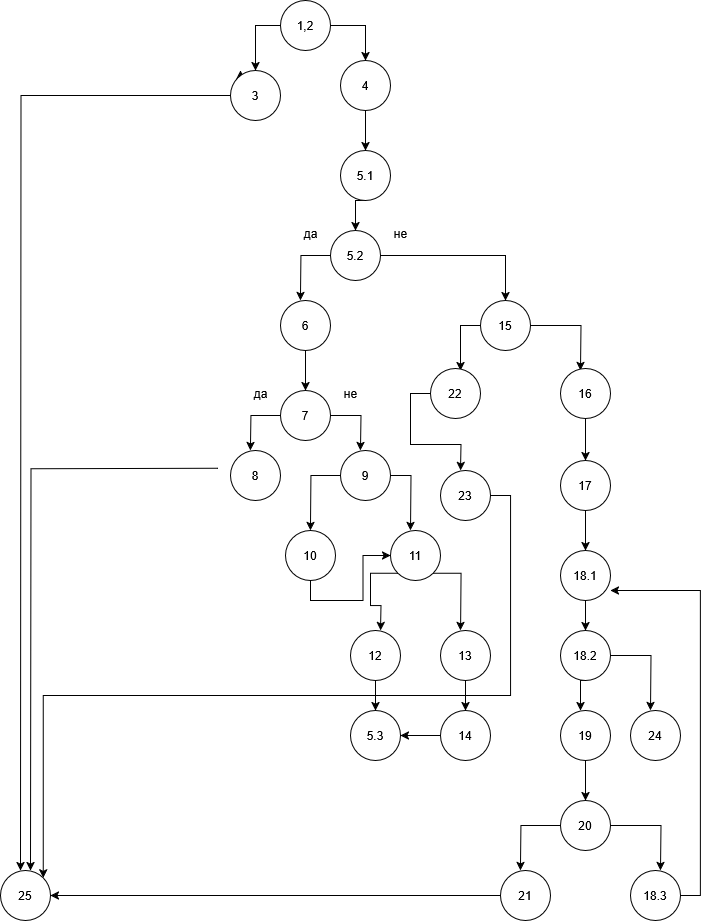

The diagram above was exported from draw.io. Its source (the exported page's mxGraphModel, read from the mxfile embedded in the PNG):
<mxGraphModel dx="1042" dy="563" grid="1" gridSize="10" guides="1" tooltips="1" connect="1" arrows="1" fold="1" page="1" pageScale="1" pageWidth="827" pageHeight="1169" math="0" shadow="0">
  <root>
    <mxCell id="0" />
    <mxCell id="1" parent="0" />
    <mxCell id="KLf67-bOe0IDR1jidALb-10" style="edgeStyle=orthogonalEdgeStyle;rounded=0;orthogonalLoop=1;jettySize=auto;html=1;exitX=0;exitY=0.5;exitDx=0;exitDy=0;" parent="1" source="KLf67-bOe0IDR1jidALb-13" edge="1">
      <mxGeometry relative="1" as="geometry">
        <mxPoint x="340" y="80" as="targetPoint" />
      </mxGeometry>
    </mxCell>
    <mxCell id="KLf67-bOe0IDR1jidALb-12" style="edgeStyle=orthogonalEdgeStyle;rounded=0;orthogonalLoop=1;jettySize=auto;html=1;exitX=1;exitY=0.5;exitDx=0;exitDy=0;" parent="1" source="KLf67-bOe0IDR1jidALb-14" edge="1">
      <mxGeometry relative="1" as="geometry">
        <mxPoint x="460" y="90" as="targetPoint" />
      </mxGeometry>
    </mxCell>
    <mxCell id="KLf67-bOe0IDR1jidALb-9" value="&lt;div&gt;1,2&lt;/div&gt;" style="ellipse;whiteSpace=wrap;html=1;aspect=fixed;" parent="1" vertex="1">
      <mxGeometry x="380" y="10" width="50" height="50" as="geometry" />
    </mxCell>
    <mxCell id="KLf67-bOe0IDR1jidALb-15" value="" style="edgeStyle=orthogonalEdgeStyle;rounded=0;orthogonalLoop=1;jettySize=auto;html=1;exitX=1;exitY=0.5;exitDx=0;exitDy=0;" parent="1" source="KLf67-bOe0IDR1jidALb-9" target="KLf67-bOe0IDR1jidALb-14" edge="1">
      <mxGeometry relative="1" as="geometry">
        <mxPoint x="460" y="90" as="targetPoint" />
        <mxPoint x="430" y="35" as="sourcePoint" />
      </mxGeometry>
    </mxCell>
    <mxCell id="KLf67-bOe0IDR1jidALb-20" style="edgeStyle=orthogonalEdgeStyle;rounded=0;orthogonalLoop=1;jettySize=auto;html=1;exitX=0.5;exitY=1;exitDx=0;exitDy=0;" parent="1" source="KLf67-bOe0IDR1jidALb-14" edge="1">
      <mxGeometry relative="1" as="geometry">
        <mxPoint x="465" y="160" as="targetPoint" />
      </mxGeometry>
    </mxCell>
    <mxCell id="KLf67-bOe0IDR1jidALb-14" value="4" style="ellipse;whiteSpace=wrap;html=1;aspect=fixed;" parent="1" vertex="1">
      <mxGeometry x="440" y="70" width="50" height="50" as="geometry" />
    </mxCell>
    <mxCell id="KLf67-bOe0IDR1jidALb-16" value="" style="edgeStyle=orthogonalEdgeStyle;rounded=0;orthogonalLoop=1;jettySize=auto;html=1;exitX=0;exitY=0.5;exitDx=0;exitDy=0;" parent="1" source="KLf67-bOe0IDR1jidALb-9" target="KLf67-bOe0IDR1jidALb-13" edge="1">
      <mxGeometry relative="1" as="geometry">
        <mxPoint x="340" y="80" as="targetPoint" />
        <mxPoint x="380" y="35" as="sourcePoint" />
      </mxGeometry>
    </mxCell>
    <mxCell id="KLf67-bOe0IDR1jidALb-95" style="edgeStyle=orthogonalEdgeStyle;rounded=0;orthogonalLoop=1;jettySize=auto;html=1;exitX=0;exitY=0.5;exitDx=0;exitDy=0;fillColor=light-dark(transparent,#FF0000);" parent="1" source="KLf67-bOe0IDR1jidALb-13" edge="1">
      <mxGeometry relative="1" as="geometry">
        <mxPoint x="120" y="880" as="targetPoint" />
      </mxGeometry>
    </mxCell>
    <mxCell id="KLf67-bOe0IDR1jidALb-13" value="3" style="ellipse;whiteSpace=wrap;html=1;aspect=fixed;" parent="1" vertex="1">
      <mxGeometry x="330" y="80" width="50" height="50" as="geometry" />
    </mxCell>
    <mxCell id="KLf67-bOe0IDR1jidALb-25" style="edgeStyle=orthogonalEdgeStyle;rounded=0;orthogonalLoop=1;jettySize=auto;html=1;exitX=0.5;exitY=1;exitDx=0;exitDy=0;entryX=0.5;entryY=0;entryDx=0;entryDy=0;" parent="1" source="KLf67-bOe0IDR1jidALb-21" target="KLf67-bOe0IDR1jidALb-24" edge="1">
      <mxGeometry relative="1" as="geometry" />
    </mxCell>
    <mxCell id="KLf67-bOe0IDR1jidALb-21" value="5.1" style="ellipse;whiteSpace=wrap;html=1;aspect=fixed;" parent="1" vertex="1">
      <mxGeometry x="440" y="160" width="50" height="50" as="geometry" />
    </mxCell>
    <mxCell id="KLf67-bOe0IDR1jidALb-26" style="edgeStyle=orthogonalEdgeStyle;rounded=0;orthogonalLoop=1;jettySize=auto;html=1;exitX=0;exitY=0.5;exitDx=0;exitDy=0;" parent="1" source="KLf67-bOe0IDR1jidALb-24" edge="1">
      <mxGeometry relative="1" as="geometry">
        <mxPoint x="400" y="310" as="targetPoint" />
      </mxGeometry>
    </mxCell>
    <mxCell id="KLf67-bOe0IDR1jidALb-27" style="edgeStyle=orthogonalEdgeStyle;rounded=0;orthogonalLoop=1;jettySize=auto;html=1;exitX=1;exitY=0.5;exitDx=0;exitDy=0;" parent="1" source="KLf67-bOe0IDR1jidALb-24" target="KLf67-bOe0IDR1jidALb-29" edge="1">
      <mxGeometry relative="1" as="geometry">
        <mxPoint x="520" y="310" as="targetPoint" />
      </mxGeometry>
    </mxCell>
    <mxCell id="KLf67-bOe0IDR1jidALb-24" value="5.2" style="ellipse;whiteSpace=wrap;html=1;aspect=fixed;" parent="1" vertex="1">
      <mxGeometry x="430" y="240" width="50" height="50" as="geometry" />
    </mxCell>
    <mxCell id="KLf67-bOe0IDR1jidALb-37" style="edgeStyle=orthogonalEdgeStyle;rounded=0;orthogonalLoop=1;jettySize=auto;html=1;exitX=0.5;exitY=1;exitDx=0;exitDy=0;" parent="1" source="KLf67-bOe0IDR1jidALb-28" edge="1">
      <mxGeometry relative="1" as="geometry">
        <mxPoint x="405" y="400" as="targetPoint" />
      </mxGeometry>
    </mxCell>
    <mxCell id="KLf67-bOe0IDR1jidALb-28" value="6" style="ellipse;whiteSpace=wrap;html=1;aspect=fixed;" parent="1" vertex="1">
      <mxGeometry x="380" y="310" width="50" height="50" as="geometry" />
    </mxCell>
    <mxCell id="KLf67-bOe0IDR1jidALb-68" style="edgeStyle=orthogonalEdgeStyle;rounded=0;orthogonalLoop=1;jettySize=auto;html=1;exitX=1;exitY=0.5;exitDx=0;exitDy=0;" parent="1" source="KLf67-bOe0IDR1jidALb-29" edge="1">
      <mxGeometry relative="1" as="geometry">
        <mxPoint x="680" y="380" as="targetPoint" />
      </mxGeometry>
    </mxCell>
    <mxCell id="KLf67-bOe0IDR1jidALb-78" style="edgeStyle=orthogonalEdgeStyle;rounded=0;orthogonalLoop=1;jettySize=auto;html=1;exitX=0;exitY=0.5;exitDx=0;exitDy=0;" parent="1" source="KLf67-bOe0IDR1jidALb-29" edge="1">
      <mxGeometry relative="1" as="geometry">
        <mxPoint x="560" y="380" as="targetPoint" />
      </mxGeometry>
    </mxCell>
    <mxCell id="KLf67-bOe0IDR1jidALb-29" value="15" style="ellipse;whiteSpace=wrap;html=1;aspect=fixed;" parent="1" vertex="1">
      <mxGeometry x="580" y="310" width="50" height="50" as="geometry" />
    </mxCell>
    <mxCell id="KLf67-bOe0IDR1jidALb-39" style="edgeStyle=orthogonalEdgeStyle;rounded=0;orthogonalLoop=1;jettySize=auto;html=1;exitX=0;exitY=0.5;exitDx=0;exitDy=0;" parent="1" source="KLf67-bOe0IDR1jidALb-38" edge="1">
      <mxGeometry relative="1" as="geometry">
        <mxPoint x="350" y="460" as="targetPoint" />
      </mxGeometry>
    </mxCell>
    <mxCell id="KLf67-bOe0IDR1jidALb-40" style="edgeStyle=orthogonalEdgeStyle;rounded=0;orthogonalLoop=1;jettySize=auto;html=1;exitX=1;exitY=0.5;exitDx=0;exitDy=0;" parent="1" source="KLf67-bOe0IDR1jidALb-38" edge="1">
      <mxGeometry relative="1" as="geometry">
        <mxPoint x="460" y="460" as="targetPoint" />
      </mxGeometry>
    </mxCell>
    <mxCell id="KLf67-bOe0IDR1jidALb-38" value="7" style="ellipse;whiteSpace=wrap;html=1;aspect=fixed;" parent="1" vertex="1">
      <mxGeometry x="380" y="400" width="50" height="50" as="geometry" />
    </mxCell>
    <mxCell id="KLf67-bOe0IDR1jidALb-98" style="edgeStyle=orthogonalEdgeStyle;rounded=0;orthogonalLoop=1;jettySize=auto;html=1;exitX=0;exitY=0.5;exitDx=0;exitDy=0;entryX=1;entryY=0;entryDx=0;entryDy=0;" parent="1" edge="1">
      <mxGeometry relative="1" as="geometry">
        <mxPoint x="129.9976695296637" y="880.0023304703362" as="targetPoint" />
        <mxPoint x="317.32" y="477.68" as="sourcePoint" />
      </mxGeometry>
    </mxCell>
    <mxCell id="KLf67-bOe0IDR1jidALb-41" value="8" style="ellipse;whiteSpace=wrap;html=1;aspect=fixed;" parent="1" vertex="1">
      <mxGeometry x="330" y="460" width="50" height="50" as="geometry" />
    </mxCell>
    <mxCell id="KLf67-bOe0IDR1jidALb-52" style="edgeStyle=orthogonalEdgeStyle;rounded=0;orthogonalLoop=1;jettySize=auto;html=1;exitX=1;exitY=0.5;exitDx=0;exitDy=0;" parent="1" source="KLf67-bOe0IDR1jidALb-42" edge="1">
      <mxGeometry relative="1" as="geometry">
        <mxPoint x="510" y="540" as="targetPoint" />
      </mxGeometry>
    </mxCell>
    <mxCell id="KLf67-bOe0IDR1jidALb-54" style="edgeStyle=orthogonalEdgeStyle;rounded=0;orthogonalLoop=1;jettySize=auto;html=1;exitX=0;exitY=0.5;exitDx=0;exitDy=0;" parent="1" source="KLf67-bOe0IDR1jidALb-42" edge="1">
      <mxGeometry relative="1" as="geometry">
        <mxPoint x="410" y="540" as="targetPoint" />
      </mxGeometry>
    </mxCell>
    <mxCell id="KLf67-bOe0IDR1jidALb-42" value="9" style="ellipse;whiteSpace=wrap;html=1;aspect=fixed;" parent="1" vertex="1">
      <mxGeometry x="440" y="460" width="50" height="50" as="geometry" />
    </mxCell>
    <mxCell id="KLf67-bOe0IDR1jidALb-43" value="да" style="text;html=1;align=center;verticalAlign=middle;resizable=0;points=[];autosize=1;strokeColor=none;fillColor=none;" parent="1" vertex="1">
      <mxGeometry x="340" y="388" width="40" height="30" as="geometry" />
    </mxCell>
    <mxCell id="KLf67-bOe0IDR1jidALb-44" value="не" style="text;html=1;align=center;verticalAlign=middle;resizable=0;points=[];autosize=1;strokeColor=none;fillColor=none;" parent="1" vertex="1">
      <mxGeometry x="430" y="388" width="40" height="30" as="geometry" />
    </mxCell>
    <mxCell id="KLf67-bOe0IDR1jidALb-45" value="да" style="text;html=1;align=center;verticalAlign=middle;resizable=0;points=[];autosize=1;strokeColor=none;fillColor=none;" parent="1" vertex="1">
      <mxGeometry x="390" y="228" width="40" height="30" as="geometry" />
    </mxCell>
    <mxCell id="KLf67-bOe0IDR1jidALb-46" value="не" style="text;html=1;align=center;verticalAlign=middle;resizable=0;points=[];autosize=1;strokeColor=none;fillColor=none;" parent="1" vertex="1">
      <mxGeometry x="480" y="228" width="40" height="30" as="geometry" />
    </mxCell>
    <mxCell id="KLf67-bOe0IDR1jidALb-58" style="edgeStyle=orthogonalEdgeStyle;rounded=0;orthogonalLoop=1;jettySize=auto;html=1;exitX=0.5;exitY=1;exitDx=0;exitDy=0;entryX=0;entryY=0.5;entryDx=0;entryDy=0;" parent="1" source="KLf67-bOe0IDR1jidALb-55" target="KLf67-bOe0IDR1jidALb-57" edge="1">
      <mxGeometry relative="1" as="geometry" />
    </mxCell>
    <mxCell id="KLf67-bOe0IDR1jidALb-55" value="10" style="ellipse;whiteSpace=wrap;html=1;aspect=fixed;" parent="1" vertex="1">
      <mxGeometry x="385" y="540" width="50" height="50" as="geometry" />
    </mxCell>
    <mxCell id="KLf67-bOe0IDR1jidALb-59" style="edgeStyle=orthogonalEdgeStyle;rounded=0;orthogonalLoop=1;jettySize=auto;html=1;exitX=0;exitY=1;exitDx=0;exitDy=0;" parent="1" source="KLf67-bOe0IDR1jidALb-57" edge="1">
      <mxGeometry relative="1" as="geometry">
        <mxPoint x="480" y="640" as="targetPoint" />
      </mxGeometry>
    </mxCell>
    <mxCell id="KLf67-bOe0IDR1jidALb-60" style="edgeStyle=orthogonalEdgeStyle;rounded=0;orthogonalLoop=1;jettySize=auto;html=1;exitX=1;exitY=1;exitDx=0;exitDy=0;" parent="1" source="KLf67-bOe0IDR1jidALb-57" edge="1">
      <mxGeometry relative="1" as="geometry">
        <mxPoint x="560" y="640" as="targetPoint" />
      </mxGeometry>
    </mxCell>
    <mxCell id="KLf67-bOe0IDR1jidALb-57" value="11" style="ellipse;whiteSpace=wrap;html=1;aspect=fixed;" parent="1" vertex="1">
      <mxGeometry x="490" y="540" width="50" height="50" as="geometry" />
    </mxCell>
    <mxCell id="KLf67-bOe0IDR1jidALb-66" style="edgeStyle=orthogonalEdgeStyle;rounded=0;orthogonalLoop=1;jettySize=auto;html=1;exitX=0.5;exitY=1;exitDx=0;exitDy=0;" parent="1" source="KLf67-bOe0IDR1jidALb-61" target="KLf67-bOe0IDR1jidALb-65" edge="1">
      <mxGeometry relative="1" as="geometry" />
    </mxCell>
    <mxCell id="KLf67-bOe0IDR1jidALb-61" value="12" style="ellipse;whiteSpace=wrap;html=1;aspect=fixed;" parent="1" vertex="1">
      <mxGeometry x="450" y="640" width="50" height="50" as="geometry" />
    </mxCell>
    <mxCell id="KLf67-bOe0IDR1jidALb-63" style="edgeStyle=orthogonalEdgeStyle;rounded=0;orthogonalLoop=1;jettySize=auto;html=1;exitX=0.5;exitY=1;exitDx=0;exitDy=0;" parent="1" source="KLf67-bOe0IDR1jidALb-62" edge="1">
      <mxGeometry relative="1" as="geometry">
        <mxPoint x="565" y="720" as="targetPoint" />
      </mxGeometry>
    </mxCell>
    <mxCell id="KLf67-bOe0IDR1jidALb-62" value="13" style="ellipse;whiteSpace=wrap;html=1;aspect=fixed;" parent="1" vertex="1">
      <mxGeometry x="540" y="640" width="50" height="50" as="geometry" />
    </mxCell>
    <mxCell id="KLf67-bOe0IDR1jidALb-67" style="edgeStyle=orthogonalEdgeStyle;rounded=0;orthogonalLoop=1;jettySize=auto;html=1;exitX=0;exitY=0.5;exitDx=0;exitDy=0;entryX=1;entryY=0.5;entryDx=0;entryDy=0;" parent="1" source="KLf67-bOe0IDR1jidALb-64" target="KLf67-bOe0IDR1jidALb-65" edge="1">
      <mxGeometry relative="1" as="geometry" />
    </mxCell>
    <mxCell id="KLf67-bOe0IDR1jidALb-64" value="14" style="ellipse;whiteSpace=wrap;html=1;aspect=fixed;" parent="1" vertex="1">
      <mxGeometry x="540" y="720" width="50" height="50" as="geometry" />
    </mxCell>
    <mxCell id="KLf67-bOe0IDR1jidALb-65" value="5.3" style="ellipse;whiteSpace=wrap;html=1;aspect=fixed;" parent="1" vertex="1">
      <mxGeometry x="450" y="720" width="50" height="50" as="geometry" />
    </mxCell>
    <mxCell id="KLf67-bOe0IDR1jidALb-70" style="edgeStyle=orthogonalEdgeStyle;rounded=0;orthogonalLoop=1;jettySize=auto;html=1;exitX=0.5;exitY=1;exitDx=0;exitDy=0;" parent="1" source="KLf67-bOe0IDR1jidALb-69" edge="1">
      <mxGeometry relative="1" as="geometry">
        <mxPoint x="685" y="470" as="targetPoint" />
      </mxGeometry>
    </mxCell>
    <mxCell id="KLf67-bOe0IDR1jidALb-69" value="16" style="ellipse;whiteSpace=wrap;html=1;aspect=fixed;" parent="1" vertex="1">
      <mxGeometry x="660" y="378" width="50" height="50" as="geometry" />
    </mxCell>
    <mxCell id="KLf67-bOe0IDR1jidALb-72" style="edgeStyle=orthogonalEdgeStyle;rounded=0;orthogonalLoop=1;jettySize=auto;html=1;exitX=0.5;exitY=1;exitDx=0;exitDy=0;" parent="1" source="KLf67-bOe0IDR1jidALb-71" edge="1">
      <mxGeometry relative="1" as="geometry">
        <mxPoint x="685" y="560" as="targetPoint" />
      </mxGeometry>
    </mxCell>
    <mxCell id="KLf67-bOe0IDR1jidALb-71" value="17" style="ellipse;whiteSpace=wrap;html=1;aspect=fixed;" parent="1" vertex="1">
      <mxGeometry x="660" y="470" width="50" height="50" as="geometry" />
    </mxCell>
    <mxCell id="KLf67-bOe0IDR1jidALb-74" style="edgeStyle=orthogonalEdgeStyle;rounded=0;orthogonalLoop=1;jettySize=auto;html=1;exitX=0.5;exitY=1;exitDx=0;exitDy=0;" parent="1" source="KLf67-bOe0IDR1jidALb-73" edge="1">
      <mxGeometry relative="1" as="geometry">
        <mxPoint x="685" y="640" as="targetPoint" />
      </mxGeometry>
    </mxCell>
    <mxCell id="KLf67-bOe0IDR1jidALb-73" value="18.1" style="ellipse;whiteSpace=wrap;html=1;aspect=fixed;" parent="1" vertex="1">
      <mxGeometry x="660" y="560" width="50" height="50" as="geometry" />
    </mxCell>
    <mxCell id="KLf67-bOe0IDR1jidALb-80" style="edgeStyle=orthogonalEdgeStyle;rounded=0;orthogonalLoop=1;jettySize=auto;html=1;exitX=0.5;exitY=1;exitDx=0;exitDy=0;" parent="1" source="KLf67-bOe0IDR1jidALb-75" edge="1">
      <mxGeometry relative="1" as="geometry">
        <mxPoint x="685" y="690" as="targetPoint" />
      </mxGeometry>
    </mxCell>
    <mxCell id="KLf67-bOe0IDR1jidALb-82" style="edgeStyle=orthogonalEdgeStyle;rounded=0;orthogonalLoop=1;jettySize=auto;html=1;exitX=0.5;exitY=1;exitDx=0;exitDy=0;" parent="1" source="KLf67-bOe0IDR1jidALb-75" edge="1">
      <mxGeometry relative="1" as="geometry">
        <mxPoint x="680" y="720" as="targetPoint" />
      </mxGeometry>
    </mxCell>
    <mxCell id="KLf67-bOe0IDR1jidALb-104" style="edgeStyle=orthogonalEdgeStyle;rounded=0;orthogonalLoop=1;jettySize=auto;html=1;exitX=1;exitY=0.5;exitDx=0;exitDy=0;" parent="1" source="KLf67-bOe0IDR1jidALb-75" edge="1">
      <mxGeometry relative="1" as="geometry">
        <mxPoint x="750" y="720" as="targetPoint" />
      </mxGeometry>
    </mxCell>
    <mxCell id="KLf67-bOe0IDR1jidALb-75" value="18.2" style="ellipse;whiteSpace=wrap;html=1;aspect=fixed;" parent="1" vertex="1">
      <mxGeometry x="660" y="640" width="50" height="50" as="geometry" />
    </mxCell>
    <mxCell id="KLf67-bOe0IDR1jidALb-92" style="edgeStyle=orthogonalEdgeStyle;rounded=0;orthogonalLoop=1;jettySize=auto;html=1;exitX=0;exitY=0.5;exitDx=0;exitDy=0;" parent="1" source="KLf67-bOe0IDR1jidALb-79" edge="1">
      <mxGeometry relative="1" as="geometry">
        <mxPoint x="560" y="480" as="targetPoint" />
      </mxGeometry>
    </mxCell>
    <mxCell id="KLf67-bOe0IDR1jidALb-79" value="22" style="ellipse;whiteSpace=wrap;html=1;aspect=fixed;" parent="1" vertex="1">
      <mxGeometry x="530" y="378" width="50" height="50" as="geometry" />
    </mxCell>
    <mxCell id="KLf67-bOe0IDR1jidALb-84" style="edgeStyle=orthogonalEdgeStyle;rounded=0;orthogonalLoop=1;jettySize=auto;html=1;exitX=0.5;exitY=1;exitDx=0;exitDy=0;" parent="1" source="KLf67-bOe0IDR1jidALb-83" edge="1">
      <mxGeometry relative="1" as="geometry">
        <mxPoint x="685" y="810" as="targetPoint" />
      </mxGeometry>
    </mxCell>
    <mxCell id="KLf67-bOe0IDR1jidALb-83" value="19" style="ellipse;whiteSpace=wrap;html=1;aspect=fixed;" parent="1" vertex="1">
      <mxGeometry x="660" y="720" width="50" height="50" as="geometry" />
    </mxCell>
    <mxCell id="KLf67-bOe0IDR1jidALb-86" style="edgeStyle=orthogonalEdgeStyle;rounded=0;orthogonalLoop=1;jettySize=auto;html=1;exitX=1;exitY=0.5;exitDx=0;exitDy=0;" parent="1" source="KLf67-bOe0IDR1jidALb-85" edge="1">
      <mxGeometry relative="1" as="geometry">
        <mxPoint x="760" y="880" as="targetPoint" />
      </mxGeometry>
    </mxCell>
    <mxCell id="KLf67-bOe0IDR1jidALb-87" style="edgeStyle=orthogonalEdgeStyle;rounded=0;orthogonalLoop=1;jettySize=auto;html=1;exitX=0;exitY=0.5;exitDx=0;exitDy=0;" parent="1" source="KLf67-bOe0IDR1jidALb-85" edge="1">
      <mxGeometry relative="1" as="geometry">
        <mxPoint x="620" y="880" as="targetPoint" />
      </mxGeometry>
    </mxCell>
    <mxCell id="KLf67-bOe0IDR1jidALb-85" value="20" style="ellipse;whiteSpace=wrap;html=1;aspect=fixed;" parent="1" vertex="1">
      <mxGeometry x="660" y="810" width="50" height="50" as="geometry" />
    </mxCell>
    <mxCell id="KLf67-bOe0IDR1jidALb-97" style="edgeStyle=orthogonalEdgeStyle;rounded=0;orthogonalLoop=1;jettySize=auto;html=1;exitX=0;exitY=0.5;exitDx=0;exitDy=0;entryX=1;entryY=0.5;entryDx=0;entryDy=0;" parent="1" source="KLf67-bOe0IDR1jidALb-89" target="KLf67-bOe0IDR1jidALb-96" edge="1">
      <mxGeometry relative="1" as="geometry" />
    </mxCell>
    <mxCell id="KLf67-bOe0IDR1jidALb-89" value="21" style="ellipse;whiteSpace=wrap;html=1;aspect=fixed;" parent="1" vertex="1">
      <mxGeometry x="600" y="880" width="50" height="50" as="geometry" />
    </mxCell>
    <mxCell id="KLf67-bOe0IDR1jidALb-91" value="18.3" style="ellipse;whiteSpace=wrap;html=1;aspect=fixed;" parent="1" vertex="1">
      <mxGeometry x="730" y="880" width="50" height="50" as="geometry" />
    </mxCell>
    <mxCell id="KLf67-bOe0IDR1jidALb-100" style="edgeStyle=orthogonalEdgeStyle;rounded=0;orthogonalLoop=1;jettySize=auto;html=1;exitX=1;exitY=0.5;exitDx=0;exitDy=0;entryX=1;entryY=0;entryDx=0;entryDy=0;" parent="1" source="KLf67-bOe0IDR1jidALb-93" target="KLf67-bOe0IDR1jidALb-96" edge="1">
      <mxGeometry relative="1" as="geometry" />
    </mxCell>
    <mxCell id="KLf67-bOe0IDR1jidALb-93" value="23" style="ellipse;whiteSpace=wrap;html=1;aspect=fixed;" parent="1" vertex="1">
      <mxGeometry x="540" y="480" width="50" height="50" as="geometry" />
    </mxCell>
    <mxCell id="KLf67-bOe0IDR1jidALb-96" value="25" style="ellipse;whiteSpace=wrap;html=1;aspect=fixed;" parent="1" vertex="1">
      <mxGeometry x="100" y="880" width="50" height="50" as="geometry" />
    </mxCell>
    <mxCell id="KLf67-bOe0IDR1jidALb-103" style="edgeStyle=orthogonalEdgeStyle;rounded=0;orthogonalLoop=1;jettySize=auto;html=1;exitX=1;exitY=0.5;exitDx=0;exitDy=0;entryX=1;entryY=0.8;entryDx=0;entryDy=0;entryPerimeter=0;" parent="1" source="KLf67-bOe0IDR1jidALb-91" target="KLf67-bOe0IDR1jidALb-73" edge="1">
      <mxGeometry relative="1" as="geometry" />
    </mxCell>
    <mxCell id="KLf67-bOe0IDR1jidALb-105" value="24" style="ellipse;whiteSpace=wrap;html=1;aspect=fixed;" parent="1" vertex="1">
      <mxGeometry x="730" y="720" width="50" height="50" as="geometry" />
    </mxCell>
  </root>
</mxGraphModel>